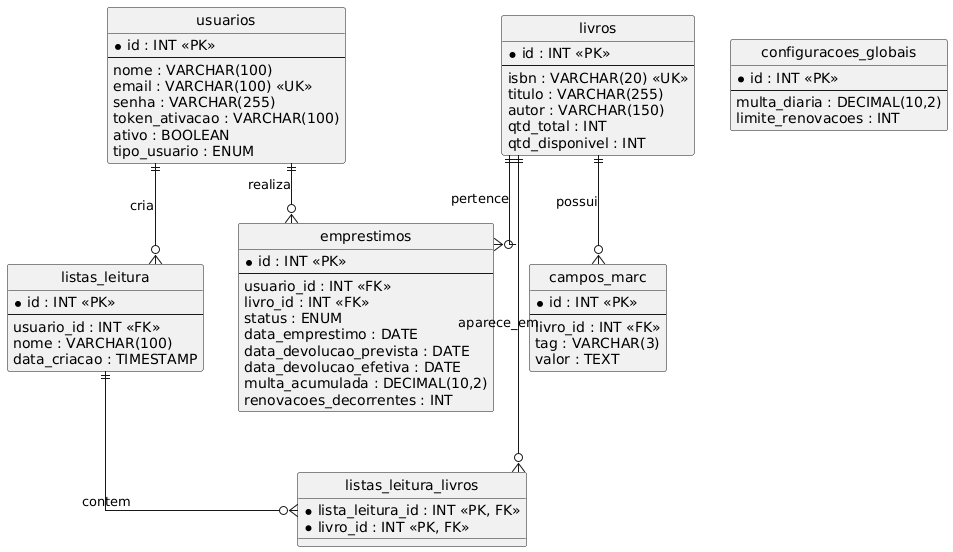

The diagram above was rendered by PlantUML. Its source (embedded in the PNG):
@startuml
hide circle
skinparam linetype ortho

entity "usuarios" as usuarios {
  * id : INT <<PK>>
  --
  nome : VARCHAR(100)
  email : VARCHAR(100) <<UK>>
  senha : VARCHAR(255)
  token_ativacao : VARCHAR(100)
  ativo : BOOLEAN
  tipo_usuario : ENUM
}

entity "livros" as livros {
  * id : INT <<PK>>
  --
  isbn : VARCHAR(20) <<UK>>
  titulo : VARCHAR(255)
  autor : VARCHAR(150)
  qtd_total : INT
  qtd_disponivel : INT
}

entity "campos_marc" as campos_marc {
  * id : INT <<PK>>
  --
  livro_id : INT <<FK>>
  tag : VARCHAR(3)
  valor : TEXT
}

entity "emprestimos" as emprestimos {
  * id : INT <<PK>>
  --
  usuario_id : INT <<FK>>
  livro_id : INT <<FK>>
  status : ENUM
  data_emprestimo : DATE
  data_devolucao_prevista : DATE
  data_devolucao_efetiva : DATE
  multa_acumulada : DECIMAL(10,2)
  renovacoes_decorrentes : INT
}

entity "listas_leitura" as listas_leitura {
  * id : INT <<PK>>
  --
  usuario_id : INT <<FK>>
  nome : VARCHAR(100)
  data_criacao : TIMESTAMP
}

entity "listas_leitura_livros" as listas_livros {
  * lista_leitura_id : INT <<PK, FK>>
  * livro_id : INT <<PK, FK>>
}

entity "configuracoes_globais" as configuracoes {
  * id : INT <<PK>>
  --
  multa_diaria : DECIMAL(10,2)
  limite_renovacoes : INT
}

usuarios ||--o{ emprestimos : realiza
livros ||--o{ emprestimos : pertence
livros ||--o{ campos_marc : possui
usuarios ||--o{ listas_leitura : cria
listas_leitura ||--o{ listas_livros : contem
livros ||--o{ listas_livros : aparece_em
@enduml